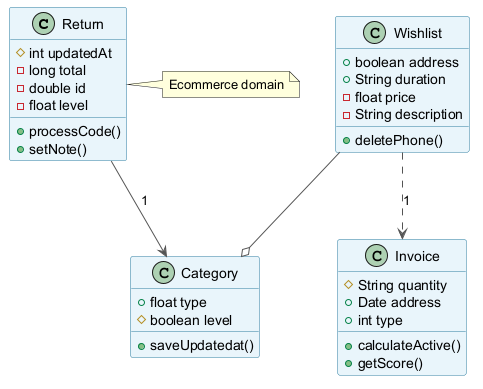

The diagram above was rendered by PlantUML. Its source (embedded in the PNG):
@startuml
skinparam backgroundColor #FFFFFF
skinparam classBackgroundColor #E8F4FA
skinparam classBorderColor #2C7DA0
skinparam ArrowColor #555555
class Return {
  #int updatedAt
  -long total
  -double id
  -float level
  +processCode()
  +setNote()
}
class Category {
  +float type
  #boolean level
  +saveUpdatedat()
}
class Invoice {
  #String quantity
  +Date address
  +int type
  +calculateActive()
  +getScore()
}
class Wishlist {
  +boolean address
  +String duration
  -float price
  -String description
  +deletePhone()
}
Wishlist --o Category
Return --> Category : "1"
Wishlist ..> Invoice : "1"
note right of Return : Ecommerce domain
@enduml